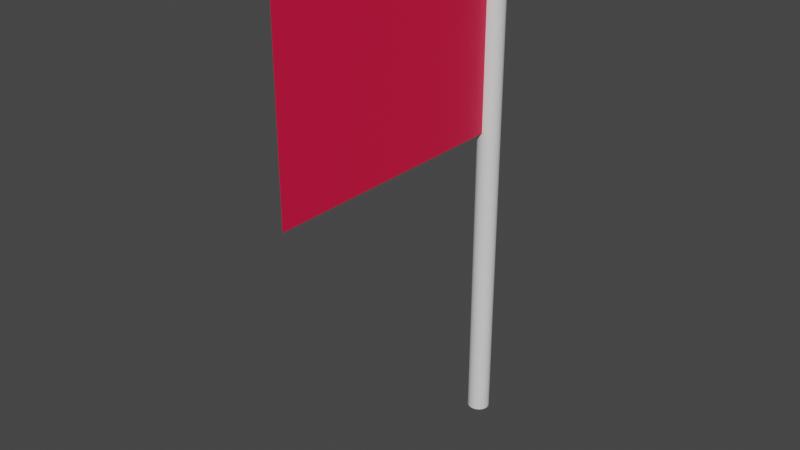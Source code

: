 # Source: flag.blend  (saved by Blender 3.0.42; exported with 4.5.12 LTS)
import bpy
from mathutils import Matrix  # noqa: F401  (used for matrix-valued properties, if any)

bpy.ops.wm.read_factory_settings(use_empty=True)
scene = bpy.context.scene
scene.name = 'Scene'

# ---- collections
col_collection = bpy.data.collections.new('Collection'); scene.collection.children.link(col_collection)

# ---- materials (node trees are filled in below, after node groups)
mat_material_001 = bpy.data.materials.new('Material.001')
mat_material_001.use_transparent_shadow = False
mat_material_002 = bpy.data.materials.new('Material.002')
mat_material_002.use_transparent_shadow = False

# ---- material node trees
mat_material_001.use_nodes = True; mat_material_001.node_tree.nodes.clear()
_N = mat_material_001.node_tree.nodes; _L = mat_material_001.node_tree.links
n0 = _N.new('ShaderNodeBsdfPrincipled'); n0.name = 'Principled BSDF'; n0.location = (10, 300)
n0.distribution = 'GGX'
n0.subsurface_method = 'RANDOM_WALK_SKIN'
n0.inputs[3].default_value = 1.45
n0.inputs[27].default_value = (0.0, 0.0, 0.0, 1.0)
n0.inputs[28].default_value = 1.0
n1 = _N.new('ShaderNodeOutputMaterial'); n1.name = 'Material Output'; n1.location = (300, 300)
_L.new(n0.outputs[0], n1.inputs[0])
n1.is_active_output = True
mat_material_002.use_nodes = True; mat_material_002.node_tree.nodes.clear()
_N = mat_material_002.node_tree.nodes; _L = mat_material_002.node_tree.links
n0 = _N.new('ShaderNodeBsdfPrincipled'); n0.name = 'Principled BSDF'; n0.location = (10, 300)
n0.distribution = 'GGX'
n0.subsurface_method = 'RANDOM_WALK_SKIN'
n0.inputs[0].default_value = (0.8, 0.007296, 0.05974, 1.0)
n0.inputs[3].default_value = 1.45
n0.inputs[27].default_value = (0.0, 0.0, 0.0, 1.0)
n0.inputs[28].default_value = 1.0
n1 = _N.new('ShaderNodeOutputMaterial'); n1.name = 'Material Output'; n1.location = (300, 300)
_L.new(n0.outputs[0], n1.inputs[0])
n1.is_active_output = True

# ---- world
world_world = bpy.data.worlds.new('World'); scene.world = world_world
world_world.use_nodes = True; world_world.node_tree.nodes.clear()
_N = world_world.node_tree.nodes; _L = world_world.node_tree.links
n0 = _N.new('ShaderNodeOutputWorld'); n0.name = 'World Output'; n0.location = (300, 300)
n1 = _N.new('ShaderNodeBackground'); n1.name = 'Background'; n1.location = (10, 300)
n1.inputs[0].default_value = (0.05088, 0.05088, 0.05088, 1.0)
_L.new(n1.outputs[0], n0.inputs[0])
n0.is_active_output = True
world_world.color = (0.05088, 0.05088, 0.05088)
world_world.use_sun_shadow = False
world_world.sun_shadow_jitter_overblur = 0.0

# ---- meshes
me_cylinder_001 = bpy.data.meshes.new('Cylinder.001')
me_cylinder_001.from_pydata([(0.0, 0.03162, -0.75), (0.0, 0.03162, 0.75), (0.006293, 0.03102, -0.75), (0.006293, 0.03102, 0.75), (0.01234, 0.02922, -0.75), (0.01234, 0.02922, 0.75), (0.01792, 0.02629, -0.75), (0.01792, 0.02629, 0.75), (0.02281, 0.02236, -0.75), (0.02281, 0.02236, 0.75), (0.02682, 0.01757, -0.75), (0.02682, 0.01757, 0.75), (0.0298, 0.0121, -0.75), (0.0298, 0.0121, 0.75), (0.03164, 0.006169, -0.75), (0.03164, 0.006169, 0.75), (0.03226, -1.382e-09, -0.75), (0.03226, -1.382e-09, 0.75), (0.03164, -0.006169, -0.75), (0.03164, -0.006169, 0.75), (0.0298, -0.0121, -0.75), (0.0298, -0.0121, 0.75), (0.02682, -0.01757, -0.75), (0.02682, -0.01757, 0.75), (0.02281, -0.02236, -0.75), (0.02281, -0.02236, 0.75), (0.01792, -0.02629, -0.75), (0.01792, -0.02629, 0.75), (0.01234, -0.02922, -0.75), (0.01234, -0.02922, 0.75), (0.006293, -0.03102, -0.75), (0.006293, -0.03102, 0.75), (-2.82e-09, -0.03162, -0.75), (-2.82e-09, -0.03162, 0.75), (-0.006293, -0.03102, -0.75), (-0.006293, -0.03102, 0.75), (-0.01234, -0.02922, -0.75), (-0.01234, -0.02922, 0.75), (-0.01792, -0.02629, -0.75), (-0.01792, -0.02629, 0.75), (-0.02281, -0.02236, -0.75), (-0.02281, -0.02236, 0.75), (-0.02682, -0.01757, -0.75), (-0.02682, -0.01757, 0.75), (-0.0298, -0.0121, -0.75), (-0.0298, -0.0121, 0.75), (-0.03164, -0.006169, -0.75), (-0.03164, -0.006169, 0.75), (-0.03226, 3.771e-10, -0.75), (-0.03226, 3.771e-10, 0.75), (-0.03164, 0.006169, -0.75), (-0.03164, 0.006169, 0.75), (-0.0298, 0.0121, -0.75), (-0.0298, 0.0121, 0.75), (-0.02682, 0.01757, -0.75), (-0.02682, 0.01757, 0.75), (-0.02281, 0.02236, -0.75), (-0.02281, 0.02236, 0.75), (-0.01792, 0.02629, -0.75), (-0.01792, 0.02629, 0.75), (-0.01234, 0.02922, -0.75), (-0.01234, 0.02922, 0.75), (-0.006293, 0.03102, -0.75), (-0.006293, 0.03102, 0.75)], [], [(0, 1, 3, 2), (2, 3, 5, 4), (4, 5, 7, 6), (6, 7, 9, 8), (8, 9, 11, 10), (10, 11, 13, 12), (12, 13, 15, 14), (14, 15, 17, 16), (16, 17, 19, 18), (18, 19, 21, 20), (20, 21, 23, 22), (22, 23, 25, 24), (24, 25, 27, 26), (26, 27, 29, 28), (28, 29, 31, 30), (30, 31, 33, 32), (32, 33, 35, 34), (34, 35, 37, 36), (36, 37, 39, 38), (38, 39, 41, 40), (40, 41, 43, 42), (42, 43, 45, 44), (44, 45, 47, 46), (46, 47, 49, 48), (48, 49, 51, 50), (50, 51, 53, 52), (52, 53, 55, 54), (54, 55, 57, 56), (56, 57, 59, 58), (58, 59, 61, 60), (3, 1, 63, 61, 59, 57, 55, 53, 51, 49, 47, 45, 43, 41, 39, 37, 35, 33, 31, 29, 27, 25, 23, 21, 19, 17, 15, 13, 11, 9, 7, 5), (60, 61, 63, 62), (62, 63, 1, 0), (0, 2, 4, 6, 8, 10, 12, 14, 16, 18, 20, 22, 24, 26, 28, 30, 32, 34, 36, 38, 40, 42, 44, 46, 48, 50, 52, 54, 56, 58, 60, 62)])
_uv = me_cylinder_001.uv_layers.new(name='UVMap')
_uv.uv.foreach_set('vector', [1.0, 0.5, 1.0, 1.0, 0.9688, 1.0, 0.9688, 0.5, 0.9688, 0.5, 0.9688, 1.0, 0.9375, 1.0, 0.9375, 0.5, 0.9375, 0.5, 0.9375, 1.0, 0.9062, 1.0, 0.9062, 0.5, 0.9062, 0.5, 0.9062, 1.0, 0.875, 1.0, 0.875, 0.5, 0.875, 0.5, 0.875, 1.0, 0.8438, 1.0, 0.8438, 0.5, 0.8438, 0.5, 0.8438, 1.0, 0.8125, 1.0, 0.8125, 0.5, 0.8125, 0.5, 0.8125, 1.0, 0.7812, 1.0, 0.7812, 0.5, 0.7812, 0.5, 0.7812, 1.0, 0.75, 1.0, 0.75, 0.5, 0.75, 0.5, 0.75, 1.0, 0.7188, 1.0, 0.7188, 0.5, 0.7188, 0.5, 0.7188, 1.0, 0.6875, 1.0, 0.6875, 0.5, 0.6875, 0.5, 0.6875, 1.0, 0.6562, 1.0, 0.6562, 0.5, 0.6562, 0.5, 0.6562, 1.0, 0.625, 1.0, 0.625, 0.5, 0.625, 0.5, 0.625, 1.0, 0.5938, 1.0, 0.5938, 0.5, 0.5938, 0.5, 0.5938, 1.0, 0.5625, 1.0, 0.5625, 0.5, 0.5625, 0.5, 0.5625, 1.0, 0.5312, 1.0, 0.5312, 0.5, 0.5312, 0.5, 0.5312, 1.0, 0.5, 1.0, 0.5, 0.5, 0.5, 0.5, 0.5, 1.0, 0.4688, 1.0, 0.4688, 0.5, 0.4688, 0.5, 0.4688, 1.0, 0.4375, 1.0, 0.4375, 0.5, 0.4375, 0.5, 0.4375, 1.0, 0.4062, 1.0, 0.4062, 0.5, 0.4062, 0.5, 0.4062, 1.0, 0.375, 1.0, 0.375, 0.5, 0.375, 0.5, 0.375, 1.0, 0.3438, 1.0, 0.3438, 0.5, 0.3438, 0.5, 0.3438, 1.0, 0.3125, 1.0, 0.3125, 0.5, 0.3125, 0.5, 0.3125, 1.0, 0.2812, 1.0, 0.2812, 0.5, 0.2812, 0.5, 0.2812, 1.0, 0.25, 1.0, 0.25, 0.5, 0.25, 0.5, 0.25, 1.0, 0.2188, 1.0, 0.2188, 0.5, 0.2188, 0.5, 0.2188, 1.0, 0.1875, 1.0, 0.1875, 0.5, 0.1875, 0.5, 0.1875, 1.0, 0.1562, 1.0, 0.1562, 0.5, 0.1562, 0.5, 0.1562, 1.0, 0.125, 1.0, 0.125, 0.5, 0.125, 0.5, 0.125, 1.0, 0.09375, 1.0, 0.09375, 0.5, 0.09375, 0.5, 0.09375, 1.0, 0.0625, 1.0, 0.0625, 0.5, 0.2968, 0.4854, 0.25, 0.49, 0.2032, 0.4854, 0.1582, 0.4717, 0.1167, 0.4496, 0.08029, 0.4197, 0.05045, 0.3833, 0.02827, 0.3418, 0.01461, 0.2968, 0.01, 0.25, 0.01461, 0.2032, 0.02827, 0.1582, 0.05045, 0.1167, 0.08029, 0.08029, 0.1167, 0.05045, 0.1582, 0.02827, 0.2032, 0.01461, 0.25, 0.01, 0.2968, 0.01461, 0.3418, 0.02827, 0.3833, 0.05045, 0.4197, 0.08029, 0.4496, 0.1167, 0.4717, 0.1582, 0.4854, 0.2032, 0.49, 0.25, 0.4854, 0.2968, 0.4717, 0.3418, 0.4496, 0.3833, 0.4197, 0.4197, 0.3833, 0.4496, 0.3418, 0.4717, 0.0625, 0.5, 0.0625, 1.0, 0.03125, 1.0, 0.03125, 0.5, 0.03125, 0.5, 0.03125, 1.0, 0.0, 1.0, 0.0, 0.5, 0.75, 0.49, 0.7968, 0.4854, 0.8418, 0.4717, 0.8833, 0.4496, 0.9197, 0.4197, 0.9496, 0.3833, 0.9717, 0.3418, 0.9854, 0.2968, 0.99, 0.25, 0.9854, 0.2032, 0.9717, 0.1582, 0.9496, 0.1167, 0.9197, 0.08029, 0.8833, 0.05045, 0.8418, 0.02827, 0.7968, 0.01461, 0.75, 0.01, 0.7032, 0.01461, 0.6582, 0.02827, 0.6167, 0.05045, 0.5803, 0.08029, 0.5504, 0.1167, 0.5283, 0.1582, 0.5146, 0.2032, 0.51, 0.25, 0.5146, 0.2968, 0.5283, 0.3418, 0.5504, 0.3833, 0.5803, 0.4197, 0.6167, 0.4496, 0.6582, 0.4717, 0.7032, 0.4854])
me_cylinder_001.materials.append(mat_material_001)
me_cylinder_001.use_remesh_fix_poles = True
me_cylinder_001.use_remesh_preserve_attributes = False
me_cylinder_001.update()
me_plane_001 = bpy.data.meshes.new('Plane.001')
me_plane_001.from_pydata([(-0.31, -0.7801, 0.0), (0.31, -0.7801, 0.0), (-0.31, 0.005148, 0.0), (0.31, 0.005148, 0.0)], [], [(0, 1, 3, 2)])
_uv = me_plane_001.uv_layers.new(name='UVMap')
_uv.uv.foreach_set('vector', [0.0, 0.0, 1.0, 0.0, 1.0, 1.0, 0.0, 1.0])
me_plane_001.materials.append(mat_material_002)
me_plane_001.use_remesh_fix_poles = True
me_plane_001.use_remesh_preserve_attributes = False
me_plane_001.update()

# ---- objects
ob_cylinder = bpy.data.objects.new('Cylinder', me_cylinder_001)
ob_plane = bpy.data.objects.new('Plane', me_plane_001)

# ---- transforms, parenting, visibility, modifiers, constraints
ob_cylinder.location = (0.0, 0.0, 0.0)
ob_plane.location = (0.0, 0.0, 0.46)
ob_plane.rotation_euler = (0.0, 1.571, 0.0)

# ---- collection membership
col_collection.objects.link(ob_cylinder)
col_collection.objects.link(ob_plane)

# ---- scene / render settings (as saved in the file)
scene.frame_start = 1; scene.frame_end = 250; scene.frame_set(1)
scene.render.engine = 'BLENDER_EEVEE_NEXT'
scene.cycles.sampling_pattern = 'TABULATED_SOBOL'
scene.cycles.use_light_tree = False
scene.view_settings.view_transform = 'Filmic'
bpy.context.view_layer.update()

# ---- added for rendering (the .blend has no active camera and no usable light): camera, sun
cam_auto = bpy.data.cameras.new('AutoCamera')
cam_auto.lens = 50.0
cam_auto.sensor_width = 36.0
cam_auto.clip_end = 1000.0
ob_auto_camera = bpy.data.objects.new('AutoCamera', cam_auto)
scene.collection.objects.link(ob_auto_camera)
ob_auto_camera.location = (1.59543, -2.28876, 1.28635)
ob_auto_camera.rotation_euler = (1.09748, -7.21219e-08, 0.694738)
scene.camera = ob_auto_camera
light_auto_sun = bpy.data.lights.new('AutoSun', 'SUN')
light_auto_sun.energy = 3.0
light_auto_sun.angle = 0.0523599
ob_auto_sun = bpy.data.objects.new('AutoSun', light_auto_sun)
scene.collection.objects.link(ob_auto_sun)
ob_auto_sun.rotation_euler = (0.872665, 0.174533, 0.523599)
bpy.context.view_layer.update()
